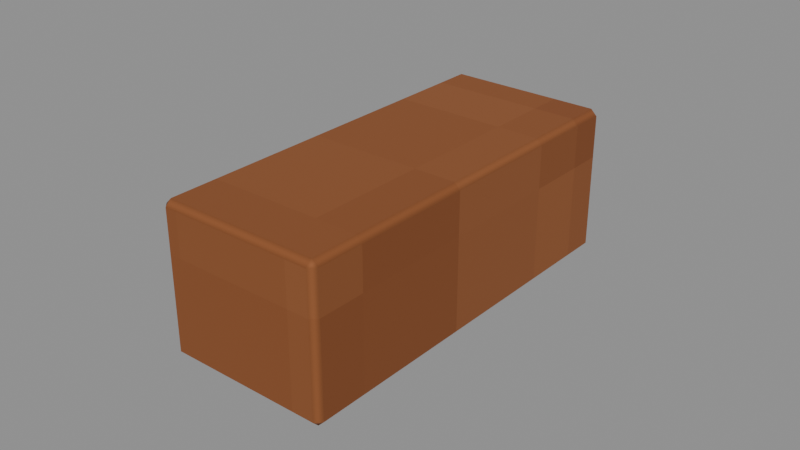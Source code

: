 # Source: Peg-3.blend  (saved by Blender 4.3.34; exported with 4.5.12 LTS)
import bpy
from mathutils import Matrix  # noqa: F401  (used for matrix-valued properties, if any)

bpy.ops.wm.read_factory_settings(use_empty=True)
scene = bpy.context.scene
scene.name = 'Isolated part'

# ---- collections
col_part_peg_3 = bpy.data.collections.new('Part.Peg-3'); scene.collection.children.link(col_part_peg_3)

# ---- images (referenced by path relative to the original .blend; pixels are not part of the script)
import os
ASSET_DIR = os.environ.get("B2B_ASSET_DIR", "")  # directory of the original .blend (textures are referenced by path, not embedded)
HERE = os.path.dirname(os.path.abspath(__file__))  # packed textures are extracted next to this script under _unpacked/

def load_image(name, relpath, width, height, colorspace="sRGB"):
    """Load a texture the original file referenced (path relative to the .blend, or extracted next to this script)."""
    p = next((c for c in (os.path.join(HERE, relpath), os.path.join(ASSET_DIR, relpath)) if relpath and os.path.exists(c)), "")
    if p:
        img = bpy.data.images.load(p, check_existing=True)
        img.name = name
    else:  # same state as the original file: an image datablock whose file is absent (Cycles renders it pink)
        img = bpy.data.images.new(name, width, height)
        img.source = "FILE"
        img.filepath = "//" + (relpath or name)
    img.colorspace_settings.name = colorspace
    return img
img_minecraft___cut_timber = load_image('Minecraft • Cut timber', '_unpacked/Cut_timber.4b9fd4d1.png', 64, 64, 'sRGB')

# ---- materials (node trees are filled in below, after node groups)
mat_minecraft___cut_timber = bpy.data.materials.new('Minecraft / Cut timber')
mat_minecraft___cut_timber.diffuse_color = (0.5294, 0.302, 0.1451, 1.0)

# ---- material node trees
mat_minecraft___cut_timber.use_nodes = True; mat_minecraft___cut_timber.node_tree.nodes.clear()
_N = mat_minecraft___cut_timber.node_tree.nodes; _L = mat_minecraft___cut_timber.node_tree.links
n0 = _N.new('ShaderNodeBsdfPrincipled'); n0.name = 'Principled BSDF'; n0.location = (10, 300)
n0.inputs[2].default_value = 0.85
n1 = _N.new('ShaderNodeOutputMaterial'); n1.name = 'Material Output'; n1.location = (300, 300)
n2 = _N.new('ShaderNodeTexImage'); n2.name = 'Image Texture'; n2.location = (-580, 280)
n2.image = img_minecraft___cut_timber
n2.interpolation = 'Closest'
_L.new(n0.outputs[0], n1.inputs[0])
_L.new(n2.outputs[0], n0.inputs[0])
n1.is_active_output = True

# ---- meshes
me_oakpegrail_peg_3_001 = bpy.data.meshes.new('OakPegRail.Peg-3.001')
me_oakpegrail_peg_3_001.from_pydata([(-0.027, -0.064, 0.0), (0.027, -0.064, 0.0), (0.027, 0.064, 0.0), (-0.027, 0.064, 0.0), (-0.027, -0.064, 0.048), (0.027, -0.064, 0.048), (0.027, 0.064, 0.048), (-0.027, 0.064, 0.048)], [], [(0, 3, 2, 1), (4, 5, 6, 7), (0, 1, 5, 4), (1, 2, 6, 5), (2, 3, 7, 6), (3, 0, 4, 7)])
_uv = me_oakpegrail_peg_3_001.uv_layers.new(name='UV0.Surface')
_uv.uv.foreach_set('vector', [-0.04518, 0.7504, 0.05722, 0.7504, 0.05722, 0.7936, -0.04518, 0.7936, -0.04518, 0.7504, -0.04518, 0.7936, 0.05722, 0.7936, 0.05722, 0.7504, 0.1828, 0.6304, 0.226, 0.6304, 0.226, 0.6688, 0.1828, 0.6688, -0.04518, 0.6304, 0.05722, 0.6304, 0.05722, 0.6688, -0.04518, 0.6688, 0.226, 0.6304, 0.1828, 0.6304, 0.1828, 0.6688, 0.226, 0.6688, 0.05722, 0.6304, -0.04518, 0.6304, -0.04518, 0.6688, 0.05722, 0.6688])
_uv.active_render = True
_uv = me_oakpegrail_peg_3_001.uv_layers.new(name='UV1.Paint')
_uv.uv.foreach_set('vector', [0.6938, 0.8376, 0.6938, 0.9384, 0.6132, 0.9384, 0.6132, 0.8376, 0.7471, 0.0, 0.8277, 0.0, 0.8277, 0.1008, 0.7471, 0.1008, 0.9154, 0.7827, 0.9154, 0.8252, 0.8437, 0.8252, 0.8437, 0.7827, 0.8188, 0.5461, 0.8188, 0.6469, 0.7471, 0.6469, 0.7471, 0.5461, 0.9154, 0.8337, 0.9154, 0.8762, 0.8437, 0.8762, 0.8437, 0.8337, 0.8188, 0.6554, 0.8188, 0.7561, 0.7471, 0.7561, 0.7471, 0.6554])
me_oakpegrail_peg_3_001.materials.append(mat_minecraft___cut_timber)
me_oakpegrail_peg_3_001.update()

# ---- objects
ob_peg_3 = bpy.data.objects.new('Peg-3', me_oakpegrail_peg_3_001)

# ---- transforms, parenting, visibility, modifiers, constraints
ob_peg_3.location = (0.0, 0.0, 0.0)
_m = ob_peg_3.modifiers.new('Hand-finished edges', 'BEVEL')
_m.width = 0.002
_m.width_pct = 0.002
_m.harden_normals = True

# ---- collection membership
col_part_peg_3.objects.link(ob_peg_3)

# ---- scene / render settings (as saved in the file)
scene.frame_start = 1; scene.frame_end = 250; scene.frame_set(1)
scene.render.engine = 'BLENDER_EEVEE_NEXT'
scene.render.image_settings.exr_codec = 'NONE'
scene.render.simplify_subdivision_render = 0
scene.render.simplify_child_particles_render = 0.0
scene.eevee.use_volume_custom_range = False
scene.eevee.use_fast_gi = False
scene.eevee.use_shadows = False
scene.view_settings.white_balance_temperature = 0.0
scene.view_settings.white_balance_tint = 0.0
scene.view_settings.white_balance_whitepoint = (2.97, 0.5193, -0.0414)
bpy.context.view_layer.update()

# ---- added for rendering (the .blend has no active camera and no usable light): camera, sun + grey world if the file has none
cam_auto = bpy.data.cameras.new('AutoCamera')
cam_auto.lens = 50.0
cam_auto.sensor_width = 36.0
cam_auto.clip_end = 1000.0
ob_auto_camera = bpy.data.objects.new('AutoCamera', cam_auto)
scene.collection.objects.link(ob_auto_camera)
ob_auto_camera.location = (0.185045, -0.222054, 0.172036)
ob_auto_camera.rotation_euler = (1.09748, -7.21219e-08, 0.694738)
scene.camera = ob_auto_camera
light_auto_sun = bpy.data.lights.new('AutoSun', 'SUN')
light_auto_sun.energy = 3.0
light_auto_sun.angle = 0.0523599
ob_auto_sun = bpy.data.objects.new('AutoSun', light_auto_sun)
scene.collection.objects.link(ob_auto_sun)
ob_auto_sun.rotation_euler = (0.872665, 0.174533, 0.523599)
if scene.world is None:
    world_auto = bpy.data.worlds.new('AutoWorld')
    world_auto.color = (0.3, 0.3, 0.3)
    scene.world = world_auto
bpy.context.view_layer.update()
